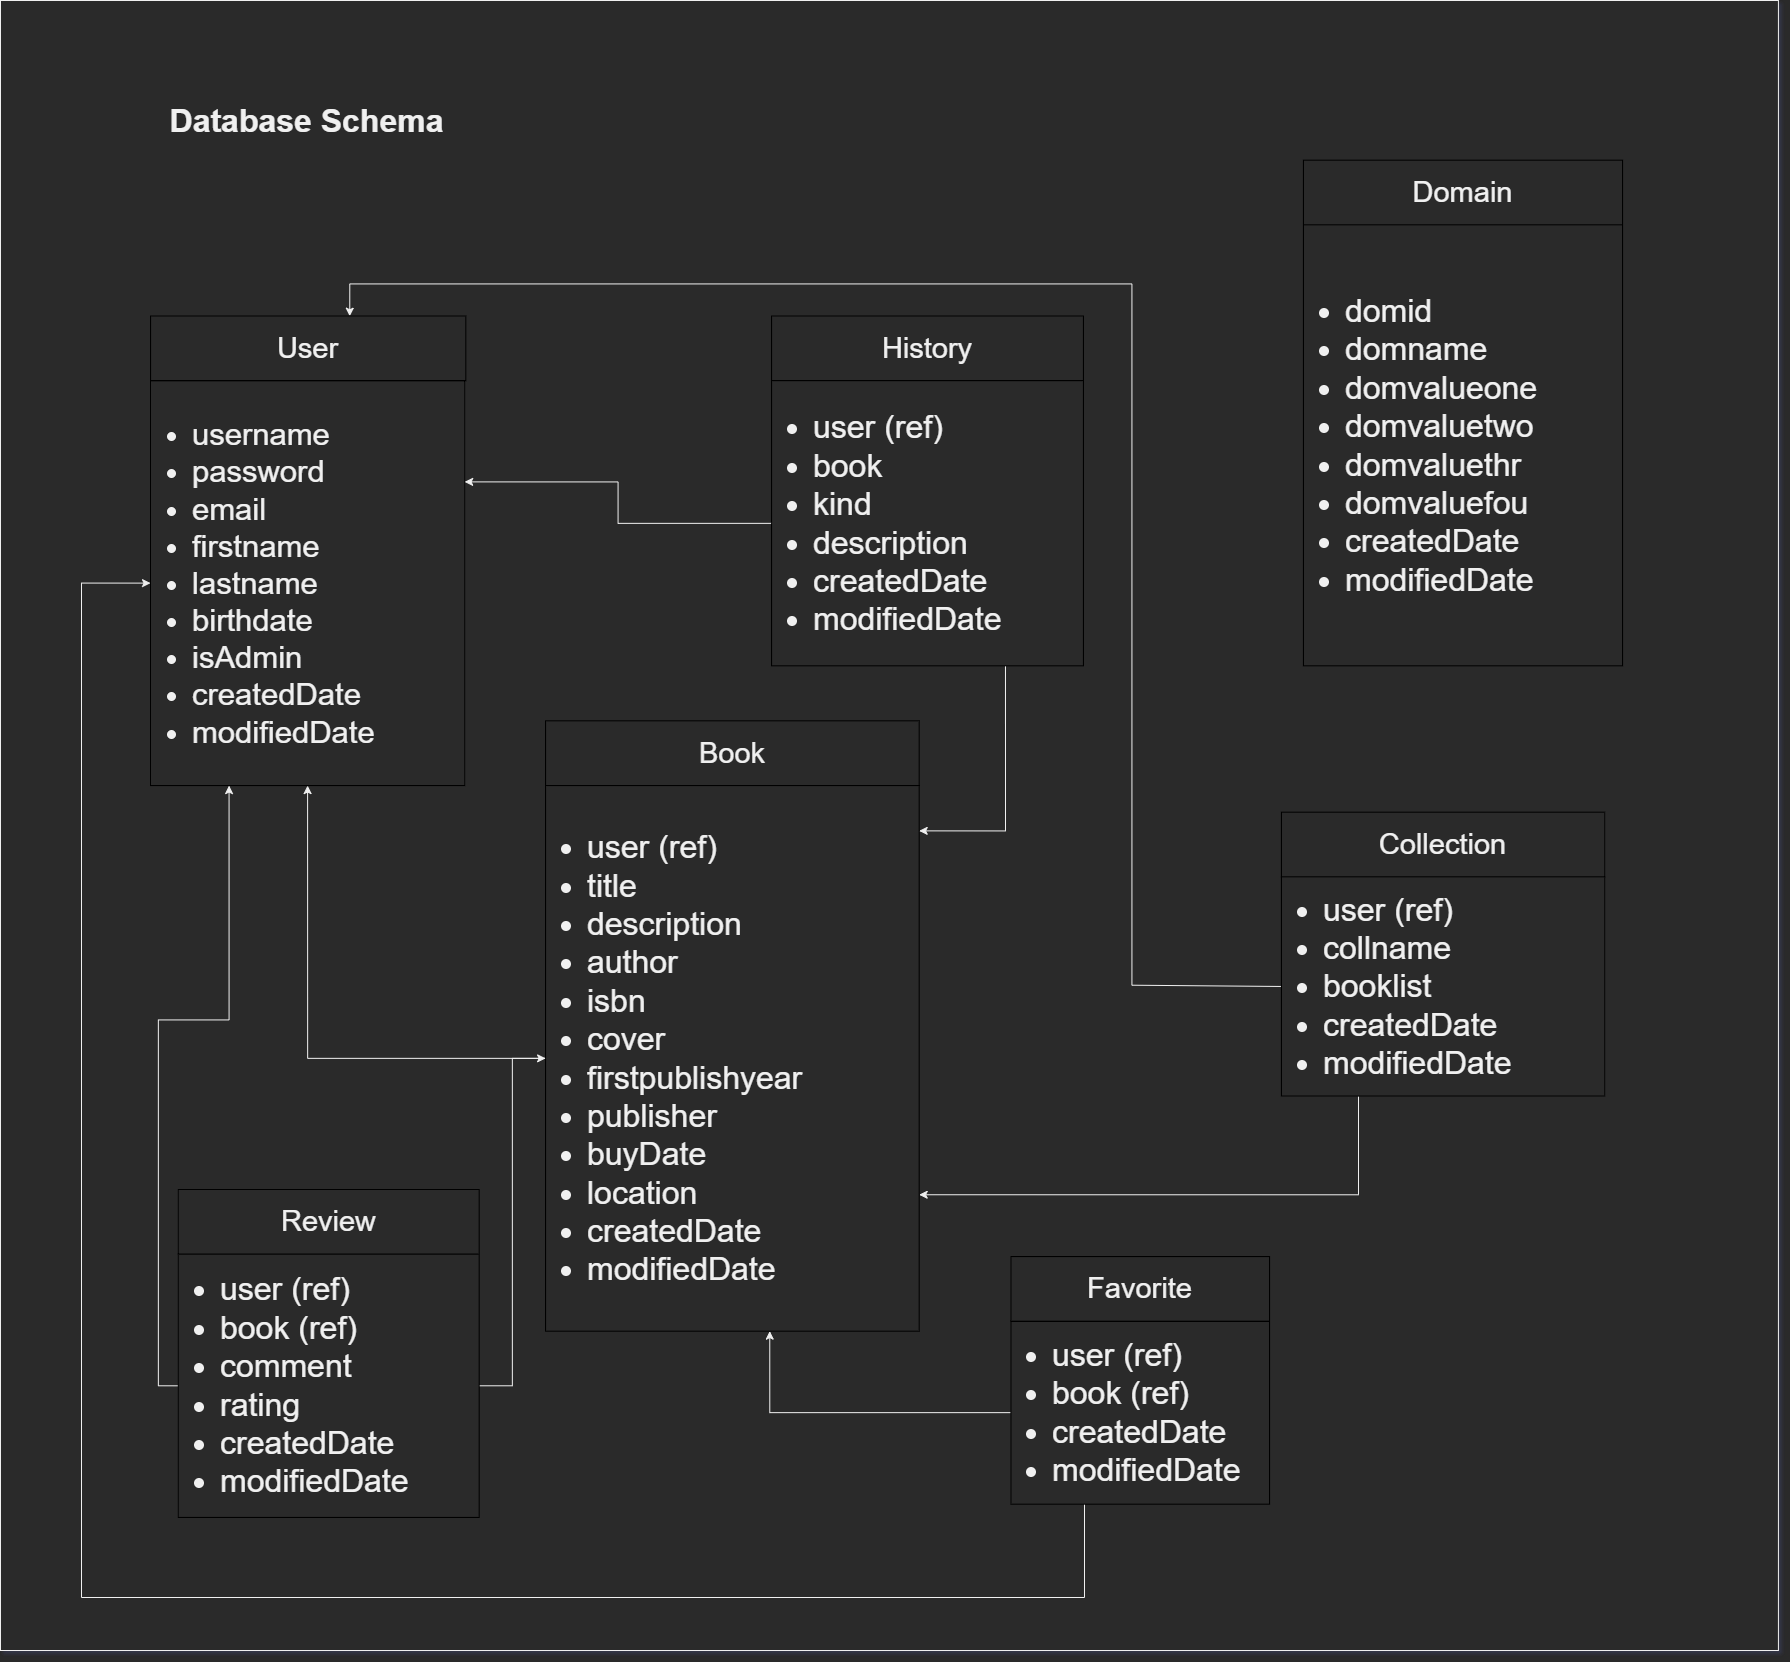

The diagram above was exported from draw.io. Its source (the exported page's mxGraphModel, read from the mxfile embedded in the PNG):
<mxGraphModel dx="3677" dy="1921" grid="1" gridSize="10" guides="1" tooltips="1" connect="1" arrows="1" fold="1" page="1" pageScale="1" pageWidth="2336" pageHeight="1654" math="0" shadow="0">
  <root>
    <mxCell id="QDA3hgo84SbqLOcBNC1a-0" />
    <mxCell id="QDA3hgo84SbqLOcBNC1a-1" parent="QDA3hgo84SbqLOcBNC1a-0" />
    <mxCell id="t4j7PyNry8-o-T1PACPZ-25" value="" style="rounded=0;whiteSpace=wrap;html=1;" vertex="1" parent="QDA3hgo84SbqLOcBNC1a-1">
      <mxGeometry x="279" y="2" width="1777.93" height="1650" as="geometry" />
    </mxCell>
    <mxCell id="t4j7PyNry8-o-T1PACPZ-26" value="&lt;ul style=&quot;font-size: 31px&quot;&gt;&lt;li&gt;&lt;span&gt;username&lt;/span&gt;&lt;br&gt;&lt;/li&gt;&lt;li&gt;password&lt;/li&gt;&lt;li&gt;email&lt;/li&gt;&lt;li&gt;firstname&lt;/li&gt;&lt;li&gt;lastname&lt;/li&gt;&lt;li&gt;birthdate&lt;/li&gt;&lt;li&gt;isAdmin&lt;/li&gt;&lt;li&gt;createdDate&lt;/li&gt;&lt;li&gt;modifiedDate&lt;/li&gt;&lt;/ul&gt;" style="rounded=0;whiteSpace=wrap;html=1;shadow=0;glass=0;fontSize=29;strokeColor=#000000;align=left;" vertex="1" parent="QDA3hgo84SbqLOcBNC1a-1">
      <mxGeometry x="429.025515946906" y="382.15201612903223" width="314.1308813610021" height="404.9286290322581" as="geometry" />
    </mxCell>
    <mxCell id="t4j7PyNry8-o-T1PACPZ-27" value="Book" style="rounded=0;whiteSpace=wrap;html=1;shadow=0;glass=0;fontSize=29;strokeColor=#000000;align=center;" vertex="1" parent="QDA3hgo84SbqLOcBNC1a-1">
      <mxGeometry x="824.1122078893252" y="722.3713709677418" width="373.57470286034777" height="64.70927419354838" as="geometry" />
    </mxCell>
    <mxCell id="t4j7PyNry8-o-T1PACPZ-28" value="History" style="rounded=0;whiteSpace=wrap;html=1;shadow=0;glass=0;fontSize=29;strokeColor=#000000;align=center;" vertex="1" parent="QDA3hgo84SbqLOcBNC1a-1">
      <mxGeometry x="1050.1343428678258" y="317.44274193548375" width="311.7908874929894" height="64.70927419354838" as="geometry" />
    </mxCell>
    <mxCell id="t4j7PyNry8-o-T1PACPZ-29" value="Domain" style="rounded=0;whiteSpace=wrap;html=1;shadow=0;glass=0;fontSize=29;strokeColor=#000000;align=center;" vertex="1" parent="QDA3hgo84SbqLOcBNC1a-1">
      <mxGeometry x="1581.9511310525334" y="161.6774193548387" width="319.09007291082446" height="64.70927419354838" as="geometry" />
    </mxCell>
    <mxCell id="t4j7PyNry8-o-T1PACPZ-30" style="edgeStyle=orthogonalEdgeStyle;rounded=0;orthogonalLoop=1;jettySize=auto;html=1;entryX=0.5;entryY=1;entryDx=0;entryDy=0;fontSize=29;" edge="1" parent="QDA3hgo84SbqLOcBNC1a-1" source="t4j7PyNry8-o-T1PACPZ-31" target="t4j7PyNry8-o-T1PACPZ-26">
      <mxGeometry x="279" y="2" as="geometry" />
    </mxCell>
    <mxCell id="t4j7PyNry8-o-T1PACPZ-31" value="&lt;ul style=&quot;font-size: 32px&quot;&gt;&lt;li&gt;user (ref)&lt;/li&gt;&lt;li&gt;title&lt;/li&gt;&lt;li&gt;description&lt;/li&gt;&lt;li&gt;author&lt;/li&gt;&lt;li&gt;isbn&lt;/li&gt;&lt;li&gt;cover&lt;/li&gt;&lt;li&gt;firstpublishyear&lt;/li&gt;&lt;li&gt;publisher&lt;/li&gt;&lt;li&gt;buyDate&lt;/li&gt;&lt;li&gt;location&lt;br&gt;&lt;/li&gt;&lt;li&gt;createdDate&lt;/li&gt;&lt;li&gt;modifiedDate&lt;/li&gt;&lt;/ul&gt;" style="rounded=0;whiteSpace=wrap;html=1;shadow=0;glass=0;fontSize=29;strokeColor=#000000;align=left;" vertex="1" parent="QDA3hgo84SbqLOcBNC1a-1">
      <mxGeometry x="824.1122078893252" y="787.0806451612902" width="373.57470286034777" height="545.5645161290322" as="geometry" />
    </mxCell>
    <mxCell id="t4j7PyNry8-o-T1PACPZ-32" style="edgeStyle=orthogonalEdgeStyle;rounded=0;orthogonalLoop=1;jettySize=auto;html=1;fontSize=29;entryX=1;entryY=0.25;entryDx=0;entryDy=0;" edge="1" parent="QDA3hgo84SbqLOcBNC1a-1" source="t4j7PyNry8-o-T1PACPZ-34" target="t4j7PyNry8-o-T1PACPZ-26">
      <mxGeometry x="279" y="2" as="geometry">
        <mxPoint x="723.4825000000001" y="479.20588235294093" as="targetPoint" />
      </mxGeometry>
    </mxCell>
    <mxCell id="t4j7PyNry8-o-T1PACPZ-33" style="edgeStyle=orthogonalEdgeStyle;rounded=0;orthogonalLoop=1;jettySize=auto;html=1;entryX=1;entryY=0.083;entryDx=0;entryDy=0;entryPerimeter=0;fontSize=29;exitX=0.75;exitY=1;exitDx=0;exitDy=0;" edge="1" parent="QDA3hgo84SbqLOcBNC1a-1" source="t4j7PyNry8-o-T1PACPZ-34" target="t4j7PyNry8-o-T1PACPZ-31">
      <mxGeometry x="279" y="2" as="geometry" />
    </mxCell>
    <mxCell id="t4j7PyNry8-o-T1PACPZ-34" value="&lt;ul style=&quot;font-size: 32px&quot;&gt;&lt;li&gt;user (ref)&lt;/li&gt;&lt;li&gt;book&lt;/li&gt;&lt;li&gt;kind&lt;/li&gt;&lt;li&gt;description&lt;/li&gt;&lt;li&gt;createdDate&lt;/li&gt;&lt;li&gt;modifiedDate&lt;/li&gt;&lt;/ul&gt;" style="rounded=0;whiteSpace=wrap;html=1;shadow=0;glass=0;fontSize=29;strokeColor=#000000;align=left;" vertex="1" parent="QDA3hgo84SbqLOcBNC1a-1">
      <mxGeometry x="1050.1343428678258" y="382.15201612903223" width="311.7908874929894" height="285.170564516129" as="geometry" />
    </mxCell>
    <mxCell id="t4j7PyNry8-o-T1PACPZ-35" value="&lt;ul style=&quot;font-size: 32px&quot;&gt;&lt;li&gt;domid&lt;/li&gt;&lt;li&gt;domname&lt;br&gt;&lt;/li&gt;&lt;li&gt;domvalueone&lt;/li&gt;&lt;li&gt;domvaluetwo&lt;/li&gt;&lt;li&gt;domvaluethr&lt;/li&gt;&lt;li&gt;domvaluefou&lt;/li&gt;&lt;li&gt;createdDate&lt;/li&gt;&lt;li&gt;modifiedDate&lt;/li&gt;&lt;/ul&gt;" style="rounded=0;whiteSpace=wrap;html=1;shadow=0;glass=0;fontSize=29;strokeColor=#000000;align=left;" vertex="1" parent="QDA3hgo84SbqLOcBNC1a-1">
      <mxGeometry x="1581.9511310525334" y="226.38669354838706" width="319.09007291082446" height="440.93588709677414" as="geometry" />
    </mxCell>
    <mxCell id="t4j7PyNry8-o-T1PACPZ-36" value="Review" style="rounded=0;whiteSpace=wrap;html=1;shadow=0;glass=0;fontSize=29;strokeColor=#000000;align=center;" vertex="1" parent="QDA3hgo84SbqLOcBNC1a-1">
      <mxGeometry x="456.79964770985237" y="1190.971370967742" width="300.8354616563844" height="64.70927419354838" as="geometry" />
    </mxCell>
    <mxCell id="t4j7PyNry8-o-T1PACPZ-37" style="edgeStyle=orthogonalEdgeStyle;rounded=0;orthogonalLoop=1;jettySize=auto;html=1;fontSize=29;" edge="1" parent="QDA3hgo84SbqLOcBNC1a-1" source="t4j7PyNry8-o-T1PACPZ-39" target="t4j7PyNry8-o-T1PACPZ-31">
      <mxGeometry x="279" y="2" as="geometry" />
    </mxCell>
    <mxCell id="t4j7PyNry8-o-T1PACPZ-38" style="edgeStyle=orthogonalEdgeStyle;rounded=0;orthogonalLoop=1;jettySize=auto;html=1;entryX=0.25;entryY=1;entryDx=0;entryDy=0;fontSize=29;exitX=0;exitY=0.5;exitDx=0;exitDy=0;" edge="1" parent="QDA3hgo84SbqLOcBNC1a-1" source="t4j7PyNry8-o-T1PACPZ-39" target="t4j7PyNry8-o-T1PACPZ-26">
      <mxGeometry x="279" y="2" as="geometry" />
    </mxCell>
    <mxCell id="t4j7PyNry8-o-T1PACPZ-39" value="&lt;ul style=&quot;font-size: 32px&quot;&gt;&lt;li&gt;user (ref)&lt;/li&gt;&lt;li&gt;book (ref)&lt;/li&gt;&lt;li&gt;comment&lt;/li&gt;&lt;li&gt;rating&lt;/li&gt;&lt;li&gt;createdDate&lt;/li&gt;&lt;li&gt;modifiedDate&lt;/li&gt;&lt;/ul&gt;" style="rounded=0;whiteSpace=wrap;html=1;shadow=0;glass=0;fontSize=29;strokeColor=#000000;align=left;" vertex="1" parent="QDA3hgo84SbqLOcBNC1a-1">
      <mxGeometry x="456.79964770985237" y="1255.6806451612904" width="300.8354616563844" height="263.2548387096774" as="geometry" />
    </mxCell>
    <mxCell id="t4j7PyNry8-o-T1PACPZ-40" value="Favorite" style="rounded=0;whiteSpace=wrap;html=1;shadow=0;glass=0;fontSize=29;strokeColor=#000000;align=center;" vertex="1" parent="QDA3hgo84SbqLOcBNC1a-1">
      <mxGeometry x="1289.454919237241" y="1258.1332068311194" width="258.6080000000001" height="64.70588235294116" as="geometry" />
    </mxCell>
    <mxCell id="t4j7PyNry8-o-T1PACPZ-41" style="edgeStyle=orthogonalEdgeStyle;rounded=0;orthogonalLoop=1;jettySize=auto;html=1;entryX=0.6;entryY=1;entryDx=0;entryDy=0;entryPerimeter=0;fontSize=18;" edge="1" parent="QDA3hgo84SbqLOcBNC1a-1" source="t4j7PyNry8-o-T1PACPZ-43" target="t4j7PyNry8-o-T1PACPZ-31">
      <mxGeometry x="279" y="2" as="geometry" />
    </mxCell>
    <mxCell id="t4j7PyNry8-o-T1PACPZ-42" style="edgeStyle=orthogonalEdgeStyle;rounded=0;orthogonalLoop=1;jettySize=auto;html=1;entryX=0;entryY=0.5;entryDx=0;entryDy=0;fontSize=18;" edge="1" parent="QDA3hgo84SbqLOcBNC1a-1" source="t4j7PyNry8-o-T1PACPZ-43" target="t4j7PyNry8-o-T1PACPZ-26">
      <mxGeometry x="279" y="2" as="geometry">
        <Array as="points">
          <mxPoint x="1363" y="1599" />
          <mxPoint x="360" y="1599" />
          <mxPoint x="360" y="585" />
        </Array>
      </mxGeometry>
    </mxCell>
    <mxCell id="t4j7PyNry8-o-T1PACPZ-43" value="&lt;ul style=&quot;font-size: 32px&quot;&gt;&lt;li&gt;user (ref)&lt;/li&gt;&lt;li&gt;book (ref)&lt;/li&gt;&lt;li&gt;createdDate&lt;/li&gt;&lt;li&gt;modifiedDate&lt;/li&gt;&lt;/ul&gt;" style="rounded=0;whiteSpace=wrap;html=1;shadow=0;glass=0;fontSize=18;strokeColor=#000000;align=left;" vertex="1" parent="QDA3hgo84SbqLOcBNC1a-1">
      <mxGeometry x="1289.451897550944" y="1322.838306451613" width="258.6092086745186" height="182.7907258064516" as="geometry" />
    </mxCell>
    <mxCell id="t4j7PyNry8-o-T1PACPZ-44" value="&lt;font style=&quot;font-size: 29px&quot;&gt;Collection&lt;/font&gt;" style="rounded=0;whiteSpace=wrap;html=1;shadow=0;glass=0;fontSize=18;strokeColor=#000000;align=center;" vertex="1" parent="QDA3hgo84SbqLOcBNC1a-1">
      <mxGeometry x="1559.926663974575" y="813.6891129032255" width="323.26000000000005" height="64.70588235294116" as="geometry" />
    </mxCell>
    <mxCell id="t4j7PyNry8-o-T1PACPZ-45" style="edgeStyle=orthogonalEdgeStyle;rounded=0;orthogonalLoop=1;jettySize=auto;html=1;entryX=0.663;entryY=0.004;entryDx=0;entryDy=0;entryPerimeter=0;fontSize=18;exitX=0;exitY=0.5;exitDx=0;exitDy=0;" edge="1" parent="QDA3hgo84SbqLOcBNC1a-1" source="t4j7PyNry8-o-T1PACPZ-47">
      <mxGeometry x="279" y="2" as="geometry">
        <mxPoint x="628.2501039999995" y="317.69999999999965" as="targetPoint" />
        <Array as="points">
          <mxPoint x="1410.4402168629651" y="986.6774193548387" />
          <mxPoint x="1410.4402168629651" y="285.42741935483866" />
          <mxPoint x="628.6695382314451" y="285.42741935483866" />
        </Array>
      </mxGeometry>
    </mxCell>
    <mxCell id="t4j7PyNry8-o-T1PACPZ-46" style="edgeStyle=orthogonalEdgeStyle;rounded=0;orthogonalLoop=1;jettySize=auto;html=1;entryX=1;entryY=0.75;entryDx=0;entryDy=0;fontSize=18;" edge="1" parent="QDA3hgo84SbqLOcBNC1a-1" source="t4j7PyNry8-o-T1PACPZ-47" target="t4j7PyNry8-o-T1PACPZ-31">
      <mxGeometry x="279" y="2" as="geometry">
        <Array as="points">
          <mxPoint x="1637" y="1196" />
        </Array>
      </mxGeometry>
    </mxCell>
    <mxCell id="t4j7PyNry8-o-T1PACPZ-47" value="&lt;ul style=&quot;font-size: 32px&quot;&gt;&lt;li&gt;user (ref)&lt;/li&gt;&lt;li&gt;collname&lt;/li&gt;&lt;li&gt;booklist&lt;/li&gt;&lt;li&gt;createdDate&lt;/li&gt;&lt;li&gt;modifiedDate&lt;/li&gt;&lt;/ul&gt;" style="rounded=0;whiteSpace=wrap;html=1;shadow=0;glass=0;fontSize=18;strokeColor=#000000;align=left;" vertex="1" parent="QDA3hgo84SbqLOcBNC1a-1">
      <mxGeometry x="1559.9206206019817" y="878.389516129032" width="323.26483469807437" height="219.170564516129" as="geometry" />
    </mxCell>
    <mxCell id="t4j7PyNry8-o-T1PACPZ-48" value="&lt;font style=&quot;font-size: 29px&quot;&gt;User&lt;/font&gt;" style="rounded=0;whiteSpace=wrap;html=1;shadow=0;glass=0;fontSize=18;strokeColor=#000000;align=center;" vertex="1" parent="QDA3hgo84SbqLOcBNC1a-1">
      <mxGeometry x="429.0388113666106" y="317.44274193548375" width="315.30087829500843" height="64.70927419354838" as="geometry" />
    </mxCell>
    <mxCell id="t4j7PyNry8-o-T1PACPZ-49" value="Database Schema" style="text;html=1;strokeColor=none;fillColor=none;align=center;verticalAlign=middle;whiteSpace=wrap;rounded=0;fontSize=32;fontStyle=1" vertex="1" parent="QDA3hgo84SbqLOcBNC1a-1">
      <mxGeometry x="327.48900000000003" y="58.617647058823465" width="517.2160000000002" height="129.41176470588232" as="geometry" />
    </mxCell>
  </root>
</mxGraphModel>